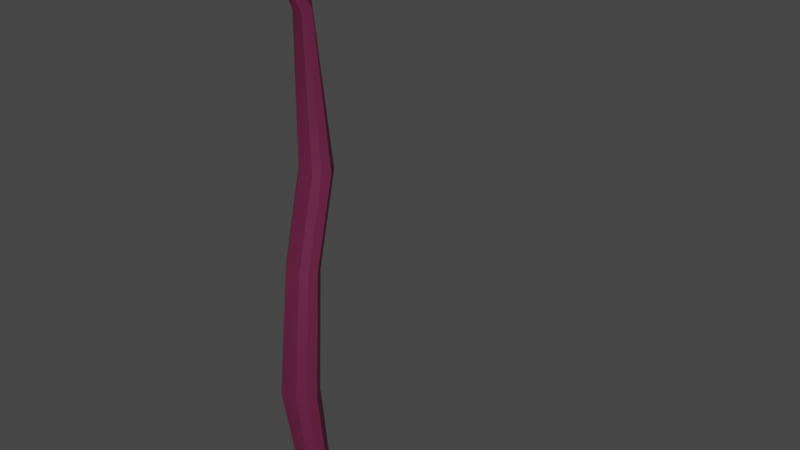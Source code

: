 # Source: flor.blend  (saved by Blender 2.80.75; exported with 4.5.12 LTS)
import bpy
from mathutils import Matrix  # noqa: F401  (used for matrix-valued properties, if any)

bpy.ops.wm.read_factory_settings(use_empty=True)
scene = bpy.context.scene
scene.name = 'Scene'

# ---- collections
col_collection = bpy.data.collections.new('Collection'); scene.collection.children.link(col_collection)

# ---- materials (node trees are filled in below, after node groups)
mat_base = bpy.data.materials.new('base')
mat_base.use_transparent_shadow = False
mat_initialshadinggroup = bpy.data.materials.new('initialShadingGroup')
mat_initialshadinggroup.surface_render_method = 'BLENDED'
mat_initialshadinggroup.blend_method = 'BLEND'
mat_initialshadinggroup.use_transparent_shadow = False
mat_initialshadinggroup.diffuse_color = (0.5, 0.5, 0.5, 1.0)
mat_initialshadinggroup.roughness = 1.0
mat_initialshadinggroup.specular_intensity = 0.0
mat_planta = bpy.data.materials.new('planta')
mat_planta.use_transparent_shadow = False

# ---- material node trees
mat_base.use_nodes = True; mat_base.node_tree.nodes.clear()
_N = mat_base.node_tree.nodes; _L = mat_base.node_tree.links
n0 = _N.new('ShaderNodeOutputMaterial'); n0.name = 'Material Output'; n0.location = (300, 300)
n1 = _N.new('ShaderNodeBsdfPrincipled'); n1.name = 'Principled BSDF'; n1.location = (10, 300)
n1.distribution = 'GGX'
n1.subsurface_method = 'BURLEY'
n1.inputs[0].default_value = (0.1299, 0.01415, 0.05185, 1.0)
n1.inputs[3].default_value = 1.45
n1.inputs[27].default_value = (0.0, 0.0, 0.0, 1.0)
n1.inputs[28].default_value = 1.0
_L.new(n1.outputs[0], n0.inputs[0])
n0.is_active_output = True
mat_initialshadinggroup.use_nodes = True; mat_initialshadinggroup.node_tree.nodes.clear()
_N = mat_initialshadinggroup.node_tree.nodes; _L = mat_initialshadinggroup.node_tree.links
n0 = _N.new('ShaderNodeOutputMaterial'); n0.name = 'Material Output'; n0.location = (300, 300)
n1 = _N.new('ShaderNodeBsdfPrincipled'); n1.name = 'Principled BSDF'; n1.location = (10, 300)
n1.distribution = 'GGX'
n1.subsurface_method = 'BURLEY'
n1.inputs[0].default_value = (0.5, 0.5, 0.5, 1.0)
n1.inputs[2].default_value = 1.0
n1.inputs[3].default_value = 1.0
n1.inputs[13].default_value = 0.0
n1.inputs[27].default_value = (0.0, 0.0, 0.0, 1.0)
n1.inputs[28].default_value = 1.0
_L.new(n1.outputs[0], n0.inputs[0])
n0.is_active_output = True
mat_planta.use_nodes = True; mat_planta.node_tree.nodes.clear()
_N = mat_planta.node_tree.nodes; _L = mat_planta.node_tree.links
n0 = _N.new('ShaderNodeOutputMaterial'); n0.name = 'Material Output'; n0.location = (300, 300)
n1 = _N.new('ShaderNodeBsdfPrincipled'); n1.name = 'Principled BSDF'; n1.location = (10, 300)
n1.distribution = 'GGX'
n1.subsurface_method = 'BURLEY'
n1.inputs[0].default_value = (0.9169, 0.1538, 0.05275, 1.0)
n1.inputs[3].default_value = 1.45
n1.inputs[27].default_value = (0.0, 0.0, 0.0, 1.0)
n1.inputs[28].default_value = 1.0
_L.new(n1.outputs[0], n0.inputs[0])
n0.is_active_output = True

# ---- world
world_world = bpy.data.worlds.new('World'); scene.world = world_world
world_world.use_nodes = True; world_world.node_tree.nodes.clear()
_N = world_world.node_tree.nodes; _L = world_world.node_tree.links
n0 = _N.new('ShaderNodeOutputWorld'); n0.name = 'World Output'; n0.location = (300, 300)
n1 = _N.new('ShaderNodeBackground'); n1.name = 'Background'; n1.location = (10, 300)
n1.inputs[0].default_value = (0.05088, 0.05088, 0.05088, 1.0)
_L.new(n1.outputs[0], n0.inputs[0])
n0.is_active_output = True
world_world.color = (0.05088, 0.05088, 0.05088)
world_world.use_sun_shadow = False
world_world.sun_shadow_jitter_overblur = 0.0

# ---- meshes
me_florvuve = bpy.data.meshes.new('florVuve')
me_florvuve.from_pydata([(-0.06169, -0.9093, 0.09224), (-0.04808, -0.9093, 0.06542), (-0.02784, -0.9113, 0.04503), (-1.055e-10, -0.9132, 0.04398), (0.02784, -0.9113, 0.04503), (0.06169, -0.9093, 0.09224), (-0.02251, -0.08707, 0.03348), (-0.03456, -0.09817, 0.04681), (0.01649, -0.1161, 0.06965), (-2.178e-10, -0.07875, 0.02158), (0.04808, -0.9093, 0.06542), (0.02784, -0.9113, 0.1395), (-1.055e-10, -0.9132, 0.1405), (-0.05333, -0.06223, -0.01714), (0.0, -0.06386, -0.01714), (0.0, -0.03031, -0.01714), (-0.05333, -0.02974, -0.01714), (0.05333, -0.06223, -0.01714), (0.02846, -0.1085, 0.06014), (0.05333, -0.02974, -0.01714), (-0.02846, -0.1085, 0.06014), (-0.01649, -0.1161, 0.06965), (-3.789e-10, -0.1174, 0.06955), (-0.01008, -0.07881, 0.02272), (0.03456, -0.09817, 0.04681), (-0.02784, -0.9113, 0.1395), (-0.04808, -0.9093, 0.1191), (-0.04205, -1.93, 0.02194), (-0.02435, -1.931, 0.004106), (-7.994e-11, -1.933, 0.003193), (0.02251, -0.08707, 0.03348), (0.01008, -0.07881, 0.02272), (0.02435, -1.931, 0.004106), (0.04205, -1.93, 0.02194), (0.05395, -1.93, 0.0454), (0.04205, -1.93, 0.06885), (0.02435, -1.931, 0.08669), (-7.994e-11, -1.933, 0.0876), (-0.02435, -1.931, 0.08669), (-0.05395, -1.93, 0.0454), (-0.04205, -1.93, 0.06885), (0.04808, -0.9093, 0.1191), (0.01566, 0.03439, 0.109), (0.009069, 0.03747, 0.1031), (0.0201, 0.02964, 0.1164), (1.181e-12, 0.03713, 0.1025), (-0.009069, 0.03747, 0.1031), (-0.01566, 0.03439, 0.109), (-0.0201, 0.02964, 0.1164), (0.01566, 0.02488, 0.1237), (0.009069, 0.02074, 0.1289), (-0.009069, 0.02074, 0.1289), (1.181e-12, 0.02002, 0.1289), (-0.01566, 0.02488, 0.1237), (0.04808, -0.6009, -0.008261), (0.02784, -0.6028, -0.02865), (0.06169, -0.6009, 0.01856), (-1.055e-10, -0.6047, -0.02969), (-0.02784, -0.6028, -0.02865), (-0.04808, -0.6009, -0.008261), (-0.06169, -0.6009, 0.01856), (0.04808, -0.6009, 0.04538), (0.02784, -0.6028, 0.06577), (-0.02784, -0.6028, 0.06577), (-1.055e-10, -0.6047, 0.06682), (-0.04808, -0.6009, 0.04538), (-0.05664, -1.347, 0.1598), (-0.07266, -1.347, 0.1282), (-0.03279, -1.349, 0.1838), (0.0, -1.351, 0.185), (0.03279, -1.349, 0.1838), (0.05664, -1.347, 0.1598), (0.07266, -1.347, 0.1282), (0.05664, -1.347, 0.0966), (0.03279, -1.349, 0.07259), (0.0, -1.351, 0.07136), (-0.03279, -1.349, 0.07259), (-0.05664, -1.347, 0.0966), (-0.03704, -0.06386, -0.01714), (-0.03704, -0.03031, -0.01714), (0.03704, -0.06386, -0.01714), (0.03704, -0.03031, -0.01714), (-0.0423, -1.92, 0.02322), (-0.02449, -1.921, 0.005286), (-7.856e-11, -1.923, 0.004368), (0.02449, -1.921, 0.005286), (0.0423, -1.92, 0.02322), (0.05427, -1.92, 0.04682), (0.0423, -1.92, 0.07042), (0.02449, -1.921, 0.08836), (-7.856e-11, -1.923, 0.08928), (-0.02449, -1.921, 0.08836), (-0.05427, -1.92, 0.04682), (-0.0423, -1.92, 0.07042), (-0.009292, 0.01663, 0.1271), (-1.024e-11, 0.01589, 0.1271), (0.009292, 0.01663, 0.1271), (0.01605, 0.02087, 0.1218), (-0.01605, 0.02087, 0.1218), (-0.01605, 0.03061, 0.1068), (-0.02059, 0.02574, 0.1143), (-1.024e-11, 0.03342, 0.1), (-0.009292, 0.03377, 0.1007), (0.02059, 0.02574, 0.1143), (0.01605, 0.03061, 0.1068), (0.009292, 0.03377, 0.1007), (0.0, -0.06386, -0.02204), (-0.04066, -0.06386, -0.02204)], [], [(105, 104, 30, 31), (104, 103, 24, 30), (102, 101, 9, 23), (94, 98, 20, 21), (95, 94, 21, 22), (100, 99, 6, 7), (98, 100, 7, 20), (56, 61, 41, 5), (93, 92, 39, 40), (91, 93, 40, 38), (90, 91, 38, 37), (89, 90, 37, 36), (88, 89, 36, 35), (87, 88, 35, 34), (86, 87, 34, 33), (101, 105, 31, 9), (85, 86, 33, 32), (84, 85, 32, 29), (83, 84, 29, 28), (82, 83, 28, 27), (92, 82, 27, 39), (54, 56, 5, 10), (55, 54, 10, 4), (57, 55, 4, 3), (58, 57, 3, 2), (99, 102, 23, 6), (96, 95, 22, 8), (103, 97, 18, 24), (59, 58, 2, 1), (60, 59, 1, 0), (65, 60, 0, 26), (63, 65, 26, 25), (64, 63, 25, 12), (62, 64, 12, 11), (61, 62, 11, 41), (97, 96, 8, 18), (31, 30, 54, 55), (30, 24, 56, 54), (23, 9, 57, 58), (7, 6, 59, 60), (6, 23, 58, 59), (24, 18, 61, 56), (18, 8, 62, 61), (22, 21, 63, 64), (21, 20, 65, 63), (20, 7, 60, 65), (9, 31, 55, 57), (8, 22, 64, 62), (10, 5, 72, 73), (4, 10, 73, 74), (3, 4, 74, 75), (2, 3, 75, 76), (1, 2, 76, 77), (0, 1, 77, 67), (26, 0, 67, 66), (25, 26, 66, 68), (12, 25, 68, 69), (11, 12, 69, 70), (41, 11, 70, 71), (5, 41, 71, 72), (43, 45, 46, 47, 48, 53, 51, 52, 50, 49, 44, 42), (39, 27, 28, 29, 32, 33, 34, 35, 36, 37, 38, 40), (67, 77, 82, 92), (77, 76, 83, 82), (76, 75, 84, 83), (75, 74, 85, 84), (74, 73, 86, 85), (73, 72, 87, 86), (72, 71, 88, 87), (71, 70, 89, 88), (70, 69, 90, 89), (69, 68, 91, 90), (68, 66, 93, 91), (66, 67, 92, 93), (49, 50, 96, 97), (44, 49, 97, 103), (50, 52, 95, 96), (47, 46, 102, 99), (45, 43, 105, 101), (53, 48, 100, 98), (48, 47, 99, 100), (52, 51, 94, 95), (51, 53, 98, 94), (46, 45, 101, 102), (42, 44, 103, 104), (43, 42, 104, 105), (14, 80, 17, 19, 81, 15, 79, 16, 13, 78), (14, 78, 107, 106)])
me_florvuve.polygons.foreach_set('use_smooth', [True] * 88)
_k = set([(0, 60), (0, 67), (1, 59), (1, 77), (2, 58), (2, 76), (3, 57), (3, 75), (4, 55), (4, 74), (5, 56), (5, 72), (6, 59), (6, 99), (7, 60), (7, 100), (8, 62), (8, 96), (9, 57), (9, 101), (10, 54), (10, 73), (11, 62), (11, 70), (12, 64), (12, 69), (13, 16), (13, 78), (14, 78), (14, 80), (15, 79), (15, 81), (16, 79), (17, 19), (17, 80), (18, 61), (18, 97), (19, 81), (20, 65), (20, 98), (21, 63), (21, 94), (22, 64), (22, 95), (23, 58), (23, 102), (24, 56), (24, 103), (25, 63), (25, 68), (26, 65), (26, 66), (27, 82), (28, 83), (29, 84), (30, 54), (30, 104), (31, 55), (31, 105), (32, 85), (33, 86), (34, 87), (35, 88), (36, 89), (37, 90), (38, 91), (39, 92), (40, 93), (41, 61), (41, 71), (42, 43), (42, 44), (42, 104), (43, 45), (43, 105), (44, 49), (44, 103), (45, 46), (45, 101), (46, 47), (46, 102), (47, 48), (47, 99), (48, 53), (48, 100), (49, 50), (49, 97), (50, 52), (50, 96), (51, 52), (51, 53), (51, 94), (52, 95), (53, 98), (66, 93), (67, 92), (68, 91), (69, 90), (70, 89), (71, 88), (72, 87), (73, 86), (74, 85), (75, 84), (76, 83), (77, 82)])
me_florvuve.attributes.new('sharp_edge', 'BOOLEAN', 'EDGE').data.foreach_set('value', [ (min(e.vertices), max(e.vertices)) in _k for e in me_florvuve.edges])
_uv = me_florvuve.uv_layers.new(name='UVMap')
_uv.uv.foreach_set('vector', [0.6245, 0.6571, 0.618, 0.6572, 0.618, 0.6029, 0.6245, 0.6027, 0.618, 0.6572, 0.6113, 0.6567, 0.6113, 0.6024, 0.618, 0.6029, 0.6369, 0.6571, 0.6307, 0.6567, 0.6308, 0.6023, 0.637, 0.6027, 0.5856, 0.6554, 0.5792, 0.6562, 0.5792, 0.602, 0.5856, 0.6013, 0.5919, 0.655, 0.5856, 0.6554, 0.5856, 0.6013, 0.5918, 0.6008, 0.6501, 0.6567, 0.6434, 0.6572, 0.6435, 0.6029, 0.6502, 0.6025, 0.6569, 0.6562, 0.6501, 0.6567, 0.6502, 0.6025, 0.657, 0.6021, 0.6112, 0.5465, 0.6045, 0.5462, 0.6045, 0.477, 0.6113, 0.4771, 0.6571, 0.2986, 0.6503, 0.2985, 0.6503, 0.2966, 0.6571, 0.2966, 0.5856, 0.2982, 0.5791, 0.2986, 0.5791, 0.2966, 0.5856, 0.2963, 0.5919, 0.2978, 0.5856, 0.2982, 0.5856, 0.2963, 0.5919, 0.2959, 0.5981, 0.2982, 0.5919, 0.2978, 0.5919, 0.2959, 0.5981, 0.2963, 0.6046, 0.2986, 0.5981, 0.2982, 0.5981, 0.2963, 0.6046, 0.2966, 0.6114, 0.2985, 0.6046, 0.2986, 0.6046, 0.2966, 0.6114, 0.2966, 0.6181, 0.2984, 0.6114, 0.2985, 0.6114, 0.2966, 0.6181, 0.2965, 0.6307, 0.6567, 0.6245, 0.6571, 0.6245, 0.6027, 0.6308, 0.6023, 0.6246, 0.2979, 0.6181, 0.2984, 0.6181, 0.2965, 0.6246, 0.2959, 0.6308, 0.2974, 0.6246, 0.2979, 0.6246, 0.2959, 0.6308, 0.2955, 0.6371, 0.2979, 0.6308, 0.2974, 0.6308, 0.2955, 0.6371, 0.2959, 0.6435, 0.2984, 0.6371, 0.2979, 0.6371, 0.2959, 0.6435, 0.2965, 0.6503, 0.2985, 0.6435, 0.2984, 0.6435, 0.2965, 0.6503, 0.2966, 0.618, 0.5468, 0.6112, 0.5465, 0.6113, 0.4771, 0.6181, 0.4773, 0.6245, 0.5467, 0.618, 0.5468, 0.6181, 0.4773, 0.6245, 0.477, 0.6308, 0.5462, 0.6245, 0.5467, 0.6245, 0.477, 0.6308, 0.4766, 0.6371, 0.5467, 0.6308, 0.5462, 0.6308, 0.4766, 0.6371, 0.477, 0.6434, 0.6572, 0.6369, 0.6571, 0.637, 0.6027, 0.6435, 0.6029, 0.5982, 0.6554, 0.5919, 0.655, 0.5918, 0.6008, 0.5981, 0.6013, 0.6113, 0.6567, 0.6046, 0.6562, 0.6045, 0.602, 0.6113, 0.6024, 0.6436, 0.5469, 0.6371, 0.5467, 0.6371, 0.477, 0.6435, 0.4773, 0.6503, 0.5465, 0.6436, 0.5469, 0.6435, 0.4773, 0.6503, 0.4772, 0.6571, 0.5462, 0.6503, 0.5465, 0.6503, 0.4772, 0.6571, 0.477, 0.5856, 0.5455, 0.5792, 0.5462, 0.5791, 0.477, 0.5856, 0.4764, 0.5918, 0.5451, 0.5856, 0.5455, 0.5856, 0.4764, 0.5918, 0.4759, 0.5981, 0.5455, 0.5918, 0.5451, 0.5918, 0.4759, 0.5981, 0.4764, 0.6045, 0.5462, 0.5981, 0.5455, 0.5981, 0.4764, 0.6045, 0.477, 0.6046, 0.6562, 0.5982, 0.6554, 0.5981, 0.6013, 0.6045, 0.602, 0.6245, 0.6027, 0.618, 0.6029, 0.618, 0.5468, 0.6245, 0.5467, 0.618, 0.6029, 0.6113, 0.6024, 0.6112, 0.5465, 0.618, 0.5468, 0.637, 0.6027, 0.6308, 0.6023, 0.6308, 0.5462, 0.6371, 0.5467, 0.6502, 0.6025, 0.6435, 0.6029, 0.6436, 0.5469, 0.6503, 0.5465, 0.6435, 0.6029, 0.637, 0.6027, 0.6371, 0.5467, 0.6436, 0.5469, 0.6113, 0.6024, 0.6045, 0.602, 0.6045, 0.5462, 0.6112, 0.5465, 0.6045, 0.602, 0.5981, 0.6013, 0.5981, 0.5455, 0.6045, 0.5462, 0.5918, 0.6008, 0.5856, 0.6013, 0.5856, 0.5455, 0.5918, 0.5451, 0.5856, 0.6013, 0.5792, 0.602, 0.5792, 0.5462, 0.5856, 0.5455, 0.657, 0.6021, 0.6502, 0.6025, 0.6503, 0.5465, 0.6571, 0.5462, 0.6308, 0.6023, 0.6245, 0.6027, 0.6245, 0.5467, 0.6308, 0.5462, 0.5981, 0.6013, 0.5918, 0.6008, 0.5918, 0.5451, 0.5981, 0.5455, 0.6181, 0.4773, 0.6113, 0.4771, 0.6114, 0.4078, 0.6181, 0.4078, 0.6245, 0.477, 0.6181, 0.4773, 0.6181, 0.4078, 0.6246, 0.4074, 0.6308, 0.4766, 0.6245, 0.477, 0.6246, 0.4074, 0.6308, 0.4069, 0.6371, 0.477, 0.6308, 0.4766, 0.6308, 0.4069, 0.6371, 0.4074, 0.6435, 0.4773, 0.6371, 0.477, 0.6371, 0.4074, 0.6435, 0.4078, 0.6503, 0.4772, 0.6435, 0.4773, 0.6435, 0.4078, 0.6503, 0.4078, 0.6571, 0.477, 0.6503, 0.4772, 0.6503, 0.4078, 0.6571, 0.4077, 0.5856, 0.4764, 0.5791, 0.477, 0.5791, 0.4077, 0.5856, 0.4073, 0.5918, 0.4759, 0.5856, 0.4764, 0.5856, 0.4073, 0.5919, 0.4068, 0.5981, 0.4764, 0.5918, 0.4759, 0.5919, 0.4068, 0.5981, 0.4073, 0.6045, 0.477, 0.5981, 0.4764, 0.5981, 0.4073, 0.6046, 0.4077, 0.6113, 0.4771, 0.6045, 0.477, 0.6046, 0.4077, 0.6114, 0.4078, 0.6245, 0.6588, 0.6307, 0.6584, 0.6369, 0.6588, 0.6434, 0.6589, 0.6501, 0.6584, 0.6569, 0.6579, 0.5856, 0.6571, 0.5919, 0.6566, 0.5982, 0.6571, 0.6046, 0.6579, 0.6113, 0.6584, 0.618, 0.6589, 0.6503, 0.2966, 0.6435, 0.2965, 0.6371, 0.2959, 0.6308, 0.2955, 0.6246, 0.2959, 0.6181, 0.2965, 0.6114, 0.2966, 0.6046, 0.2966, 0.5981, 0.2963, 0.5919, 0.2959, 0.5856, 0.2963, 0.5791, 0.2966, 0.6503, 0.4078, 0.6435, 0.4078, 0.6435, 0.2984, 0.6503, 0.2985, 0.6435, 0.4078, 0.6371, 0.4074, 0.6371, 0.2979, 0.6435, 0.2984, 0.6371, 0.4074, 0.6308, 0.4069, 0.6308, 0.2974, 0.6371, 0.2979, 0.6308, 0.4069, 0.6246, 0.4074, 0.6246, 0.2979, 0.6308, 0.2974, 0.6246, 0.4074, 0.6181, 0.4078, 0.6181, 0.2984, 0.6246, 0.2979, 0.6181, 0.4078, 0.6114, 0.4078, 0.6114, 0.2985, 0.6181, 0.2984, 0.6114, 0.4078, 0.6046, 0.4077, 0.6046, 0.2986, 0.6114, 0.2985, 0.6046, 0.4077, 0.5981, 0.4073, 0.5981, 0.2982, 0.6046, 0.2986, 0.5981, 0.4073, 0.5919, 0.4068, 0.5919, 0.2978, 0.5981, 0.2982, 0.5919, 0.4068, 0.5856, 0.4073, 0.5856, 0.2982, 0.5919, 0.2978, 0.5856, 0.4073, 0.5791, 0.4077, 0.5791, 0.2986, 0.5856, 0.2982, 0.6571, 0.4077, 0.6503, 0.4078, 0.6503, 0.2985, 0.6571, 0.2986, 0.6046, 0.6579, 0.5982, 0.6571, 0.5982, 0.6554, 0.6046, 0.6562, 0.6113, 0.6584, 0.6046, 0.6579, 0.6046, 0.6562, 0.6113, 0.6567, 0.5982, 0.6571, 0.5919, 0.6566, 0.5919, 0.655, 0.5982, 0.6554, 0.6434, 0.6589, 0.6369, 0.6588, 0.6369, 0.6571, 0.6434, 0.6572, 0.6307, 0.6584, 0.6245, 0.6588, 0.6245, 0.6571, 0.6307, 0.6567, 0.6569, 0.6579, 0.6501, 0.6584, 0.6501, 0.6567, 0.6569, 0.6562, 0.6501, 0.6584, 0.6434, 0.6589, 0.6434, 0.6572, 0.6501, 0.6567, 0.5919, 0.6566, 0.5856, 0.6571, 0.5856, 0.6554, 0.5919, 0.655, 0.5856, 0.6571, 0.5792, 0.6579, 0.5792, 0.6562, 0.5856, 0.6554, 0.6369, 0.6588, 0.6307, 0.6584, 0.6307, 0.6567, 0.6369, 0.6571, 0.618, 0.6589, 0.6113, 0.6584, 0.6113, 0.6567, 0.618, 0.6572, 0.6245, 0.6588, 0.618, 0.6589, 0.618, 0.6572, 0.6245, 0.6571, 0.8929, 0.5432, 0.8929, 0.5223, 0.8929, 0.5015, 0.4369, 0.4078, 0.4216, 0.4349, 0.4064, 0.462, 0.3904, 0.489, 0.3744, 0.516, 0.3839, 0.535, 0.8929, 0.564, 0.8929, 0.5432, 0.8929, 0.564, 0.8919, 0.5643, 0.8919, 0.5432])
me_florvuve.materials.append(mat_base)
me_florvuve.use_remesh_preserve_volume = False
me_florvuve.use_remesh_preserve_attributes = False
me_florvuve.use_mirror_vertex_groups = False
me_florvuve.update()
me_florvuve.normals_split_custom_set([tuple(v) for v in zip(*[iter([0.7177, 0.4057, -0.566, 0.7174, 0.4043, -0.5674, 0.7194, 0.2222, -0.6582, 0.7247, 0.2738, -0.6324, 0.8695, 0.3104, -0.3843, 0.8671, 0.3104, -0.3896, 0.855, 0.1751, -0.4882, 0.854, 0.2322, -0.4657, -0.05128, 0.5614, -0.826, -0.05272, 0.5596, -0.8271, -0.06155, 0.3401, -0.9384, -0.06157, 0.3503, -0.9346, -0.6946, -0.256, 0.6724, -0.6943, -0.2541, 0.6734, -0.6944, -0.1481, 0.7042, -0.6916, -0.1037, 0.7148, -0.02552, -0.3989, 0.9166, -0.02531, -0.3962, 0.9178, -0.02399, -0.2106, 0.9773, -0.02402, -0.1985, 0.9798, -0.867, 0.3116, -0.3889, -0.8695, 0.3092, -0.3851, -0.8539, 0.2309, -0.4665, -0.8551, 0.1765, -0.4875, -0.9005, -0.1175, 0.4187, -0.8994, -0.117, 0.4212, -0.9093, -0.05607, 0.4124, -0.9049, -0.02876, 0.4246, 0.8919, 0.06185, 0.448, 0.8915, 0.06584, 0.4483, 0.889, 0.07976, 0.451, 0.8887, 0.08331, 0.4509, -0.888, -0.08983, 0.4509, -0.8879, -0.09451, 0.4502, -0.7791, -0.6261, -0.03165, -0.5807, -0.7035, 0.4098, -0.7098, -0.122, 0.6937, -0.71, -0.129, 0.6923, -0.5807, -0.7035, 0.4098, -0.2959, -0.6874, 0.6633, -0.04852, -0.1609, 0.9858, -0.04867, -0.1695, 0.9843, -0.2959, -0.6874, 0.6633, -0.0002256, -0.7574, 0.653, 0.04827, -0.1618, 0.9856, 0.04873, -0.1694, 0.9843, -0.0002256, -0.7574, 0.653, 0.2952, -0.688, 0.663, 0.71, -0.1237, 0.6933, 0.71, -0.1289, 0.6923, 0.2952, -0.688, 0.663, 0.5804, -0.7039, 0.4095, 0.8887, -0.0932, 0.4488, 0.888, -0.09446, 0.4501, 0.5804, -0.7039, 0.4095, 0.7793, -0.6259, -0.03161, 0.8913, 0.03292, -0.4523, 0.8914, 0.03768, -0.4517, 0.7793, -0.6259, -0.03161, 0.6146, -0.6408, -0.4601, 0.05251, 0.5622, -0.8253, 0.05164, 0.5588, -0.8277, 0.06177, 0.3471, -0.9358, 0.06137, 0.3434, -0.9372, 0.7044, 0.0689, -0.7064, 0.7042, 0.07607, -0.7059, 0.6146, -0.6408, -0.4601, 0.2957, -0.5897, -0.7515, 0.02546, 0.1185, -0.9926, 0.02885, 0.1209, -0.9922, 0.2957, -0.5897, -0.7515, 1.887e-09, -0.6594, -0.7518, -0.02924, 0.113, -0.9932, -0.02878, 0.1209, -0.9923, 1.887e-09, -0.6594, -0.7518, -0.2963, -0.5904, -0.7508, -0.7029, 0.07407, -0.7074, -0.7042, 0.07602, -0.7059, -0.2963, -0.5904, -0.7508, -0.6108, -0.6441, -0.4606, -0.8919, 0.03461, -0.4509, -0.8913, 0.03764, -0.4518, -0.6108, -0.6441, -0.4606, -0.7791, -0.6261, -0.03165, 0.8719, -0.007113, -0.4896, 0.8739, -0.01744, -0.4858, 0.8904, -0.05528, -0.4518, 0.8899, -0.06317, -0.4518, 0.7082, -0.03421, -0.7052, 0.7081, -0.03398, -0.7053, 0.7107, -0.09627, -0.6968, 0.7105, -0.09897, -0.6967, 0.05306, -0.07163, -0.996, 0.05294, -0.05932, -0.9968, 0.04731, -0.1478, -0.9879, 0.04678, -0.1399, -0.9891, -0.05294, -0.05932, -0.9968, -0.05306, -0.07163, -0.996, -0.04689, -0.1413, -0.9889, -0.0472, -0.1464, -0.9881, -0.7172, 0.4062, -0.5663, -0.7178, 0.4039, -0.5672, -0.7244, 0.2718, -0.6335, -0.7196, 0.2243, -0.6572, 0.02568, -0.399, 0.9166, 0.02531, -0.3962, 0.9178, 0.02384, -0.1958, 0.9804, 0.02424, -0.2134, 0.9767, 0.8995, -0.1182, 0.4206, 0.9004, -0.1162, 0.4193, 0.9049, -0.02736, 0.4247, 0.9092, -0.0574, 0.4123, -0.7081, -0.03398, -0.7053, -0.7082, -0.03421, -0.7052, -0.7107, -0.09995, -0.6964, -0.7106, -0.0952, -0.6971, -0.8739, -0.01744, -0.4858, -0.8719, -0.007063, -0.4896, -0.8899, -0.06371, -0.4516, -0.8903, -0.05465, -0.452, -0.8915, 0.06584, 0.4482, -0.8919, 0.06185, 0.448, -0.8887, 0.08403, 0.4508, -0.889, 0.07918, 0.4511, -0.6882, 0.09253, 0.7196, -0.6871, 0.07902, 0.7223, -0.6978, 0.1264, 0.705, -0.6992, 0.1153, 0.7055, -0.02124, 0.1164, 0.993, -0.02131, 0.1061, 0.9941, -0.02534, 0.1668, 0.9857, -0.02586, 0.1594, 0.9869, 0.02131, 0.1061, 0.9941, 0.02124, 0.1164, 0.993, 0.02575, 0.1609, 0.9866, 0.02546, 0.1653, 0.9859, 0.6871, 0.07897, 0.7223, 0.6882, 0.09253, 0.7196, 0.6992, 0.1163, 0.7054, 0.6979, 0.1253, 0.7052, 0.6946, -0.256, 0.6723, 0.6943, -0.254, 0.6733, 0.6916, -0.1017, 0.7151, 0.6944, -0.1501, 0.7038, 0.7247, 0.2738, -0.6324, 0.7194, 0.2222, -0.6582, 0.7081, -0.03398, -0.7053, 0.7082, -0.03421, -0.7052, 0.854, 0.2322, -0.4657, 0.855, 0.1751, -0.4882, 0.8739, -0.01744, -0.4858, 0.8719, -0.007113, -0.4896, -0.06157, 0.3503, -0.9346, -0.06155, 0.3401, -0.9384, -0.05306, -0.07163, -0.996, -0.05294, -0.05932, -0.9968, -0.8551, 0.1765, -0.4875, -0.8539, 0.2309, -0.4665, -0.8719, -0.007063, -0.4896, -0.8739, -0.01744, -0.4858, -0.7196, 0.2243, -0.6572, -0.7244, 0.2718, -0.6335, -0.7082, -0.03421, -0.7052, -0.7081, -0.03398, -0.7053, 0.9092, -0.0574, 0.4123, 0.9049, -0.02736, 0.4247, 0.8915, 0.06584, 0.4483, 0.8919, 0.06185, 0.448, 0.6944, -0.1501, 0.7038, 0.6916, -0.1017, 0.7151, 0.6882, 0.09253, 0.7196, 0.6871, 0.07897, 0.7223, -0.02402, -0.1985, 0.9798, -0.02399, -0.2106, 0.9773, -0.02131, 0.1061, 0.9941, -0.02124, 0.1164, 0.993, -0.6916, -0.1037, 0.7148, -0.6944, -0.1481, 0.7042, -0.6871, 0.07902, 0.7223, -0.6882, 0.09253, 0.7196, -0.9049, -0.02876, 0.4246, -0.9093, -0.05607, 0.4124, -0.8919, 0.06185, 0.448, -0.8915, 0.06584, 0.4482, 0.06137, 0.3434, -0.9372, 0.06177, 0.3471, -0.9358, 0.05294, -0.05932, -0.9968, 0.05306, -0.07163, -0.996, 0.02424, -0.2134, 0.9767, 0.02384, -0.1958, 0.9804, 0.02124, 0.1164, 0.993, 0.02131, 0.1061, 0.9941, 0.8899, -0.06317, -0.4518, 0.8904, -0.05528, -0.4518, 0.8917, 0.012, -0.4524, 0.8917, 0.01283, -0.4524, 0.7105, -0.09897, -0.6967, 0.7107, -0.09627, -0.6968, 0.7085, 0.01824, -0.7054, 0.7082, 0.02438, -0.7056, 0.04678, -0.1399, -0.9891, 0.04731, -0.1478, -0.9879, 0.03548, 0.02742, -0.999, 0.03495, 0.03552, -0.9988, -0.0472, -0.1464, -0.9881, -0.04689, -0.1413, -0.9889, -0.03495, 0.03552, -0.9988, -0.03548, 0.02742, -0.999, -0.7106, -0.0952, -0.6971, -0.7107, -0.09995, -0.6964, -0.7082, 0.02438, -0.7056, -0.7085, 0.01828, -0.7054, -0.8903, -0.05465, -0.452, -0.8899, -0.06371, -0.4516, -0.8917, 0.01283, -0.4524, -0.8917, 0.01199, -0.4525, -0.889, 0.07918, 0.4511, -0.8887, 0.08403, 0.4508, -0.8918, -0.01981, 0.4521, -0.8918, -0.01726, 0.4521, -0.6992, 0.1153, 0.7055, -0.6978, 0.1264, 0.705, -0.7108, -0.02369, 0.703, -0.711, -0.0297, 0.7026, -0.02586, 0.1594, 0.9869, -0.02534, 0.1668, 0.9857, -0.03956, -0.03113, 0.9987, -0.04042, -0.04277, 0.9983, 0.02546, 0.1653, 0.9859, 0.02575, 0.1609, 0.9866, 0.04042, -0.04277, 0.9983, 0.03956, -0.03113, 0.9987, 0.6979, 0.1253, 0.7052, 0.6992, 0.1163, 0.7054, 0.711, -0.0297, 0.7026, 0.7108, -0.02369, 0.703, 0.8887, 0.08331, 0.4509, 0.889, 0.07976, 0.451, 0.8918, -0.01726, 0.4521, 0.8918, -0.01986, 0.4521, 0.0, 0.8391, 0.544, 0.0, 0.8391, 0.544, 0.0, 0.8391, 0.544, 0.0, 0.8391, 0.544, 0.0, 0.8391, 0.544, 0.0, 0.8391, 0.544, 0.0, 0.8391, 0.544, 0.0, 0.8391, 0.544, 0.0, 0.8391, 0.544, 0.0, 0.8391, 0.544, 0.0, 0.8391, 0.544, 0.0, 0.8391, 0.544, -0.7791, -0.6261, -0.03165, -0.6108, -0.6441, -0.4606, -0.2963, -0.5904, -0.7508, 1.887e-09, -0.6594, -0.7518, 0.2957, -0.5897, -0.7515, 0.6146, -0.6408, -0.4601, 0.7793, -0.6259, -0.03161, 0.5804, -0.7039, 0.4095, 0.2952, -0.688, 0.663, -0.0002256, -0.7574, 0.653, -0.2959, -0.6874, 0.6633, -0.5807, -0.7035, 0.4098, -0.8917, 0.01199, -0.4525, -0.8917, 0.01283, -0.4524, -0.8913, 0.03764, -0.4518, -0.8919, 0.03461, -0.4509, -0.7085, 0.01828, -0.7054, -0.7082, 0.02438, -0.7056, -0.7042, 0.07602, -0.7059, -0.7029, 0.07407, -0.7074, -0.03548, 0.02742, -0.999, -0.03495, 0.03552, -0.9988, -0.02878, 0.1209, -0.9923, -0.02924, 0.113, -0.9932, 0.03495, 0.03552, -0.9988, 0.03548, 0.02742, -0.999, 0.02885, 0.1209, -0.9922, 0.02546, 0.1185, -0.9926, 0.7082, 0.02438, -0.7056, 0.7085, 0.01824, -0.7054, 0.7042, 0.07607, -0.7059, 0.7044, 0.0689, -0.7064, 0.8917, 0.01283, -0.4524, 0.8917, 0.012, -0.4524, 0.8914, 0.03768, -0.4517, 0.8913, 0.03292, -0.4523, 0.8918, -0.01986, 0.4521, 0.8918, -0.01726, 0.4521, 0.888, -0.09446, 0.4501, 0.8887, -0.0932, 0.4488, 0.7108, -0.02369, 0.703, 0.711, -0.0297, 0.7026, 0.71, -0.1289, 0.6923, 0.71, -0.1237, 0.6933, 0.03956, -0.03113, 0.9987, 0.04042, -0.04277, 0.9983, 0.04873, -0.1694, 0.9843, 0.04827, -0.1618, 0.9856, -0.04042, -0.04277, 0.9983, -0.03956, -0.03113, 0.9987, -0.04867, -0.1695, 0.9843, -0.04852, -0.1609, 0.9858, -0.711, -0.0297, 0.7026, -0.7108, -0.02369, 0.703, -0.71, -0.129, 0.6923, -0.7098, -0.122, 0.6937, -0.8918, -0.01726, 0.4521, -0.8918, -0.01981, 0.4521, -0.8879, -0.09451, 0.4502, -0.888, -0.08983, 0.4509, 0.6939, -0.2542, 0.6737, 0.6939, -0.2542, 0.6737, 0.6943, -0.254, 0.6733, 0.6946, -0.256, 0.6723, 0.8835, -0.1295, 0.4501, 0.8835, -0.1295, 0.4501, 0.9004, -0.1162, 0.4193, 0.8995, -0.1182, 0.4206, 0.02531, -0.3962, 0.9178, 0.02531, -0.3962, 0.9178, 0.02531, -0.3962, 0.9178, 0.02568, -0.399, 0.9166, -0.7073, 0.4158, -0.5717, -0.7073, 0.4158, -0.5717, -0.7178, 0.4039, -0.5672, -0.7172, 0.4062, -0.5663, 0.0371, 0.5478, -0.8358, 0.0371, 0.5478, -0.8358, 0.05164, 0.5588, -0.8277, 0.05251, 0.5622, -0.8253, -0.8835, -0.1295, 0.4501, -0.8835, -0.1295, 0.4501, -0.8994, -0.117, 0.4212, -0.9005, -0.1175, 0.4187, -0.8901, 0.2981, -0.3448, -0.8901, 0.2981, -0.3448, -0.8695, 0.3092, -0.3851, -0.867, 0.3116, -0.3889, -0.02531, -0.3962, 0.9178, -0.02531, -0.3962, 0.9178, -0.02531, -0.3962, 0.9178, -0.02552, -0.3989, 0.9166, -0.6939, -0.2542, 0.6737, -0.6939, -0.2542, 0.6737, -0.6943, -0.2541, 0.6734, -0.6946, -0.256, 0.6724, -0.0371, 0.5478, -0.8358, -0.0371, 0.5478, -0.8358, -0.05272, 0.5596, -0.8271, -0.05128, 0.5614, -0.826, 0.8901, 0.2981, -0.3448, 0.8901, 0.2981, -0.3448, 0.8671, 0.3104, -0.3896, 0.8695, 0.3104, -0.3843, 0.7073, 0.4158, -0.5717, 0.7073, 0.4158, -0.5717, 0.7174, 0.4043, -0.5674, 0.7177, 0.4057, -0.566, 8.171e-09, -1.116e-07, 1.0, 8.171e-09, -1.116e-07, 1.0, 8.171e-09, -1.116e-07, 1.0, 8.171e-09, -1.116e-07, 1.0, 8.171e-09, -1.116e-07, 1.0, 8.171e-09, -1.116e-07, 1.0, 8.171e-09, -1.116e-07, 1.0, 8.171e-09, -1.116e-07, 1.0, 8.171e-09, -1.116e-07, 1.0, 8.171e-09, -1.116e-07, 1.0, 0.0, -1.0, 8.558e-06, 0.0, -1.0, 8.558e-06, 0.0, -1.0, 8.558e-06, 0.0, -1.0, 8.558e-06])] * 3)])
me_florvuve_001 = bpy.data.meshes.new('florVuve.001')
me_florvuve_001.from_pydata([(0.0, -0.1094, -0.8596), (-0.1514, -0.1045, -0.933), (-0.1514, -0.08277, -0.933), (0.0, -0.09162, -0.8596), (-0.05333, -0.06223, -0.01714), (0.0, -0.06386, -0.01714), (0.0, -0.03031, -0.01714), (-0.05333, -0.02974, -0.01714), (0.05333, -0.06223, -0.01714), (0.05333, -0.02974, -0.01714), (-0.3741, -0.05547, -0.318), (0.0, -0.05547, -0.318), (-0.3741, 0.008268, -0.318), (0.0, 0.008268, -0.318), (0.3741, -0.05547, -0.318), (0.3741, 0.008268, -0.318), (-0.3741, -0.05547, -0.683), (0.0, -0.06744, -0.683), (-0.3741, 0.008268, -0.683), (0.0, -0.00689, -0.683), (0.3741, -0.05547, -0.683), (0.3741, 0.008268, -0.683), (0.1514, -0.1045, -0.933), (0.1514, -0.08277, -0.933), (-0.07571, -0.107, -0.8963), (-0.07571, -0.0872, -0.8963), (-0.03704, -0.06386, -0.01714), (-0.03704, -0.03031, -0.01714), (-0.187, -0.05547, -0.318), (-0.187, 0.008268, -0.318), (-0.187, -0.06145, -0.683), (-0.187, 0.000689, -0.683), (0.187, 0.008268, -0.318), (0.187, 0.000689, -0.683), (0.07571, -0.0872, -0.8963), (0.07571, -0.107, -0.8963), (0.187, -0.06145, -0.683), (0.187, -0.05547, -0.318), (0.03704, -0.06386, -0.01714), (0.03704, -0.03031, -0.01714), (0.0, -0.06386, -0.1676), (-0.2659, -0.06265, -0.1676), (-0.2659, -0.006615, -0.1676), (0.0, -0.007036, -0.1676), (0.2659, -0.006615, -0.1676), (0.2659, -0.06265, -0.1676), (-0.1483, -0.007036, -0.1676), (-0.1483, -0.06386, -0.1676), (0.1483, -0.007036, -0.1676), (0.1483, -0.06386, -0.1676), (0.0, -0.06386, -0.02204), (-0.06026, -0.06224, -0.02204), (-0.06026, -0.02899, -0.02204), (0.0, -0.02955, -0.02204), (0.06026, -0.02899, -0.02204), (0.06026, -0.06224, -0.02204), (-0.04066, -0.02955, -0.02204), (-0.04066, -0.06386, -0.02204), (0.04066, -0.02955, -0.02204), (0.04066, -0.06386, -0.02204), (0.0, -0.06145, -0.5005), (-0.3741, -0.05547, -0.5005), (-0.3741, 0.008268, -0.5005), (0.0, 0.000689, -0.5005), (0.3741, 0.008268, -0.5005), (0.3741, -0.05547, -0.5005), (-0.187, 0.004478, -0.5005), (-0.187, -0.05846, -0.5005), (0.187, -0.05846, -0.5005), (0.187, 0.004478, -0.5005)], [], [(24, 1, 2, 25), (47, 41, 10, 28), (41, 42, 12, 10), (46, 43, 13, 29), (44, 45, 14, 15), (67, 61, 16, 30), (61, 62, 18, 16), (66, 63, 19, 31), (64, 65, 20, 21), (30, 16, 1, 24), (16, 18, 2, 1), (31, 19, 3, 25), (21, 20, 22, 23), (69, 64, 21, 33), (34, 33, 21, 23), (35, 0, 3, 34), (36, 17, 0, 35), (68, 60, 17, 36), (49, 40, 11, 37), (58, 39, 9, 54), (18, 31, 25, 2), (17, 30, 24, 0), (62, 66, 31, 18), (60, 67, 30, 17), (42, 46, 29, 12), (40, 47, 28, 11), (0, 24, 25, 3), (53, 6, 39, 58), (45, 49, 37, 14), (65, 68, 36, 20), (20, 36, 35, 22), (22, 35, 34, 23), (3, 19, 33, 34), (63, 69, 33, 19), (55, 59, 49, 45), (13, 43, 48, 32), (50, 57, 47, 40), (52, 56, 46, 42), (32, 48, 44, 15), (59, 50, 40, 49), (54, 55, 45, 44), (56, 53, 43, 46), (51, 52, 42, 41), (57, 51, 41, 47), (26, 4, 51, 57), (4, 7, 52, 51), (27, 6, 53, 56), (9, 8, 55, 54), (38, 5, 50, 59), (7, 27, 56, 52), (8, 38, 59, 55), (43, 53, 58, 48), (48, 58, 54, 44), (13, 32, 69, 63), (14, 37, 68, 65), (11, 28, 67, 60), (12, 29, 66, 62), (37, 11, 60, 68), (32, 15, 64, 69), (15, 14, 65, 64), (29, 13, 63, 66), (10, 12, 62, 61), (28, 10, 61, 67)])
me_florvuve_001.polygons.foreach_set('use_smooth', [1, 1, 0, 1, 0, 1, 1, 1, 1, 1, 1, 1, 1, 1, 1, 1, 1, 1, 1, 1, 1, 1, 1, 1, 1, 1, 1, 1, 1, 1, 1, 1, 1, 1, 1, 1, 1, 1, 1, 1, 0, 1, 0, 1, 1, 0, 1, 0, 1, 1, 1, 1, 1, 1, 1, 1, 1, 1, 1, 1, 1, 1, 1])
me_florvuve_001.polygons.foreach_set('material_index', [1, 1, 1, 1, 1, 1, 1, 1, 1, 1, 1, 1, 1, 1, 1, 1, 1, 1, 1, 1, 1, 1, 1, 1, 1, 1, 1, 1, 1, 1, 1, 1, 1, 1, 1, 1, 1, 1, 1, 1, 1, 1, 1, 1, 1, 1, 1, 1, 1, 1, 1, 1, 1, 1, 1, 1, 1, 1, 1, 1, 1, 1, 1])
_k = set([(0, 24), (0, 35), (1, 2), (1, 16), (1, 24), (2, 18), (2, 25), (3, 25), (3, 34), (4, 7), (4, 26), (4, 51), (5, 38), (6, 27), (6, 39), (7, 27), (7, 52), (8, 9), (8, 38), (8, 55), (9, 39), (9, 54), (10, 12), (10, 28), (10, 41), (10, 61), (11, 28), (11, 37), (12, 29), (12, 42), (12, 62), (13, 29), (13, 32), (14, 15), (14, 37), (14, 45), (14, 65), (15, 32), (15, 44), (15, 64), (16, 61), (18, 62), (20, 22), (20, 65), (21, 23), (21, 64), (22, 23), (22, 35), (23, 34), (41, 51), (42, 52), (44, 54), (45, 55)])
me_florvuve_001.attributes.new('sharp_edge', 'BOOLEAN', 'EDGE').data.foreach_set('value', [ (min(e.vertices), max(e.vertices)) in _k for e in me_florvuve_001.edges])
_uv = me_florvuve_001.uv_layers.new(name='UVMap')
_uv.uv.foreach_set('vector', [0.5096, 0.5313, 0.5059, 0.5373, 0.5, 0.5316, 0.5027, 0.5258, 0.8623, 0.5714, 0.8624, 0.5997, 0.8319, 0.6144, 0.8318, 0.5788, 0.4168, 0.5353, 0.4134, 0.5219, 0.4525, 0.5278, 0.4497, 0.5356, 0.4236, 0.4998, 0.4337, 0.4776, 0.461, 0.4933, 0.4568, 0.5106, 0.4613, 0.4393, 0.4751, 0.4345, 0.4922, 0.4629, 0.4857, 0.4707, 0.797, 0.5789, 0.7972, 0.6146, 0.7625, 0.6148, 0.7621, 0.579, 0.4639, 0.5386, 0.4648, 0.5304, 0.4771, 0.5329, 0.478, 0.5417, 0.4701, 0.5161, 0.4754, 0.5019, 0.4899, 0.5105, 0.4835, 0.5217, 0.4955, 0.4799, 0.5026, 0.4746, 0.5131, 0.4863, 0.5052, 0.4892, 0.7621, 0.579, 0.7625, 0.6148, 0.7088, 0.5732, 0.7145, 0.5582, 0.478, 0.5417, 0.4771, 0.5329, 0.5, 0.5316, 0.5059, 0.5373, 0.4835, 0.5217, 0.4899, 0.5105, 0.5054, 0.52, 0.5027, 0.5258, 0.5052, 0.4892, 0.5131, 0.4863, 0.5209, 0.513, 0.5134, 0.5105, 0.4855, 0.4909, 0.4955, 0.4799, 0.5052, 0.4892, 0.4976, 0.4998, 0.5094, 0.5153, 0.4976, 0.4998, 0.5052, 0.4892, 0.5134, 0.5105, 0.5171, 0.5191, 0.5133, 0.5252, 0.5054, 0.52, 0.5094, 0.5153, 0.762, 0.5074, 0.7618, 0.5432, 0.7202, 0.5433, 0.7145, 0.5284, 0.7969, 0.5075, 0.7967, 0.5432, 0.7618, 0.5432, 0.762, 0.5074, 0.8623, 0.5149, 0.8623, 0.5432, 0.8317, 0.5432, 0.8318, 0.5075, 0.4225, 0.4357, 0.4216, 0.4349, 0.4369, 0.4078, 0.4377, 0.4088, 0.4771, 0.5329, 0.4835, 0.5217, 0.5027, 0.5258, 0.5, 0.5316, 0.7618, 0.5432, 0.7621, 0.579, 0.7145, 0.5582, 0.7202, 0.5433, 0.4648, 0.5304, 0.4701, 0.5161, 0.4835, 0.5217, 0.4771, 0.5329, 0.7967, 0.5432, 0.797, 0.5789, 0.7621, 0.579, 0.7618, 0.5432, 0.4134, 0.5219, 0.4236, 0.4998, 0.4568, 0.5106, 0.4525, 0.5278, 0.8623, 0.5432, 0.8623, 0.5714, 0.8318, 0.5788, 0.8317, 0.5432, 0.5133, 0.5252, 0.5096, 0.5313, 0.5027, 0.5258, 0.5054, 0.52, 0.4072, 0.4625, 0.4064, 0.462, 0.4216, 0.4349, 0.4225, 0.4357, 0.8623, 0.4867, 0.8623, 0.5149, 0.8318, 0.5075, 0.8318, 0.4719, 0.797, 0.4717, 0.7969, 0.5075, 0.762, 0.5074, 0.7622, 0.4716, 0.7622, 0.4716, 0.762, 0.5074, 0.7145, 0.5284, 0.7087, 0.5134, 0.5209, 0.513, 0.5171, 0.5191, 0.5094, 0.5153, 0.5134, 0.5105, 0.5054, 0.52, 0.4899, 0.5105, 0.4976, 0.4998, 0.5094, 0.5153, 0.4754, 0.5019, 0.4855, 0.4909, 0.4976, 0.4998, 0.4899, 0.5105, 0.8919, 0.501, 0.8919, 0.5221, 0.8623, 0.5149, 0.8623, 0.4867, 0.461, 0.4933, 0.4337, 0.4776, 0.4475, 0.4584, 0.4733, 0.482, 0.8919, 0.5432, 0.8919, 0.5643, 0.8623, 0.5714, 0.8623, 0.5432, 0.3756, 0.5162, 0.3914, 0.4893, 0.4236, 0.4998, 0.4134, 0.5219, 0.4733, 0.482, 0.4475, 0.4584, 0.4613, 0.4393, 0.4857, 0.4707, 0.8919, 0.5221, 0.8919, 0.5432, 0.8623, 0.5432, 0.8623, 0.5149, 0.4377, 0.4088, 0.4585, 0.407, 0.4751, 0.4345, 0.4613, 0.4393, 0.3914, 0.4893, 0.4072, 0.4625, 0.4337, 0.4776, 0.4236, 0.4998, 0.3849, 0.535, 0.3756, 0.5162, 0.4134, 0.5219, 0.4168, 0.5353, 0.8919, 0.5643, 0.8919, 0.5853, 0.8624, 0.5997, 0.8623, 0.5714, 0.8929, 0.564, 0.8929, 0.5849, 0.8919, 0.5853, 0.8919, 0.5643, 0.3839, 0.535, 0.3744, 0.516, 0.3756, 0.5162, 0.3849, 0.535, 0.3904, 0.489, 0.4064, 0.462, 0.4072, 0.4625, 0.3914, 0.4893, 0.4369, 0.4078, 0.458, 0.4061, 0.4585, 0.407, 0.4377, 0.4088, 0.8929, 0.5223, 0.8929, 0.5432, 0.8919, 0.5432, 0.8919, 0.5221, 0.3744, 0.516, 0.3904, 0.489, 0.3914, 0.4893, 0.3756, 0.5162, 0.8929, 0.5015, 0.8929, 0.5223, 0.8919, 0.5221, 0.8919, 0.501, 0.4337, 0.4776, 0.4072, 0.4625, 0.4225, 0.4357, 0.4475, 0.4584, 0.4475, 0.4584, 0.4225, 0.4357, 0.4377, 0.4088, 0.4613, 0.4393, 0.461, 0.4933, 0.4733, 0.482, 0.4855, 0.4909, 0.4754, 0.5019, 0.8318, 0.4719, 0.8318, 0.5075, 0.7969, 0.5075, 0.797, 0.4717, 0.8317, 0.5432, 0.8318, 0.5788, 0.797, 0.5789, 0.7967, 0.5432, 0.4525, 0.5278, 0.4568, 0.5106, 0.4701, 0.5161, 0.4648, 0.5304, 0.8318, 0.5075, 0.8317, 0.5432, 0.7967, 0.5432, 0.7969, 0.5075, 0.4733, 0.482, 0.4857, 0.4707, 0.4955, 0.4799, 0.4855, 0.4909, 0.4857, 0.4707, 0.4922, 0.4629, 0.5026, 0.4746, 0.4955, 0.4799, 0.4568, 0.5106, 0.461, 0.4933, 0.4754, 0.5019, 0.4701, 0.5161, 0.4497, 0.5356, 0.4525, 0.5278, 0.4648, 0.5304, 0.4639, 0.5386, 0.8318, 0.5788, 0.8319, 0.6144, 0.7972, 0.6146, 0.797, 0.5789])
me_florvuve_001.materials.append(mat_initialshadinggroup)
me_florvuve_001.materials.append(mat_planta)
me_florvuve_001.materials.append(mat_base)
me_florvuve_001.use_remesh_preserve_volume = False
me_florvuve_001.use_remesh_preserve_attributes = False
me_florvuve_001.use_mirror_vertex_groups = False
me_florvuve_001.update()
me_florvuve_001.normals_split_custom_set([tuple(v) for v in zip(*[iter([0.436, 0.0, -0.9, 0.436, 0.0, -0.9, 0.436, 0.0, -0.9, 0.436, 0.0, -0.9, -0.008116, -0.9998, -0.0183, -0.007659, -0.9994, -0.03366, -0.003993, -0.9988, -0.04974, -0.002316, -0.9986, -0.05225, -0.8118, 0.0, 0.5839, -0.8118, 0.0, 0.5839, -0.8118, 0.0, 0.5839, -0.8118, 0.0, 0.5839, 0.002776, 0.9923, 0.1239, 4.185e-09, 0.9919, 0.1271, 0.0, 0.9949, 0.1012, 0.0007984, 0.995, 0.1, 0.8118, 0.0, 0.5839, 0.8118, 0.0, 0.5839, 0.8118, 0.0, 0.5839, 0.8118, 0.0, 0.5839, -0.05225, -0.9986, -0.006161, -0.016, -0.9998, 0.0082, -0.02254, -0.9997, -0.01194, -0.1144, -0.9845, 0.1328, -0.9999, 0.0, 0.01424, -1.0, 0.0, 0.0, -0.9515, 7.12e-07, -0.3075, -0.9344, 0.0, -0.3563, 0.05399, 0.998, -0.03249, -0.02694, 0.998, -0.05803, 0.0006923, 0.9914, -0.1311, 0.1075, 0.987, -0.1198, 0.9999, 0.0, 0.014, 1.0, 0.0, 0.0, 0.9344, 5.9e-07, -0.3563, 0.9515, 0.0, -0.3075, -0.1144, -0.9845, 0.1328, -0.02254, -0.9997, -0.01194, -0.05416, -0.9853, 0.1621, -0.05691, -0.9815, 0.1826, -0.9344, 0.0, -0.3563, -0.9515, 7.12e-07, -0.3075, -0.7467, 0.0, -0.6652, -0.7467, 0.0, -0.6652, 0.1075, 0.987, -0.1198, 0.0006923, 0.9914, -0.1311, 2.303e-08, 0.9242, -0.3819, 0.09068, 0.9347, -0.3438, 0.9515, 0.0, -0.3075, 0.9344, 5.9e-07, -0.3563, 0.7467, 0.0, -0.6652, 0.7467, 0.0, -0.6652, 0.01551, 0.9997, -0.02074, -0.02025, 0.9997, -0.01038, -0.04097, 0.9981, -0.04669, -0.0611, 0.9927, -0.1039, -0.09068, 0.9347, -0.3438, -0.0611, 0.9927, -0.1039, -0.04097, 0.9981, -0.04669, -0.08584, 0.9486, -0.3045, -0.436, 0.0, -0.9, 0.0, 0.0, -1.0, 0.0, 0.0, -1.0, -0.436, 0.0, -0.9, -0.04304, -0.9944, 0.09628, -8.71e-06, -0.9789, 0.2044, 5.781e-08, -0.9793, 0.2026, 0.05691, -0.9815, 0.1826, -0.02671, -0.9995, 0.01638, 0.04691, -0.9986, 0.02457, -8.71e-06, -0.9789, 0.2044, -0.04304, -0.9944, 0.09628, 0.008116, -0.9998, -0.0183, 0.0, -0.9996, -0.02787, 0.0, -0.9984, -0.05572, 0.002316, -0.9986, -0.05225, -0.01201, 0.9901, 0.14, -0.009304, 0.9897, 0.1429, -0.03121, 0.9924, 0.1194, -0.01184, 0.9901, 0.1399, 0.04096, 0.9981, -0.04669, 0.1075, 0.987, -0.1198, 0.09068, 0.9347, -0.3438, 0.08584, 0.9486, -0.3045, -8.71e-06, -0.9789, 0.2044, -0.1144, -0.9845, 0.1328, -0.05691, -0.9815, 0.1826, 5.781e-08, -0.9793, 0.2026, 0.01259, 0.9984, 0.05559, 0.05399, 0.998, -0.03249, 0.1075, 0.987, -0.1198, 0.04096, 0.9981, -0.04669, 0.04691, -0.9986, 0.02457, -0.05225, -0.9986, -0.006161, -0.1144, -0.9845, 0.1328, -8.71e-06, -0.9789, 0.2044, 0.002639, 0.994, 0.1093, 0.002776, 0.9923, 0.1239, 0.0007984, 0.995, 0.1, 0.001377, 0.9951, 0.09915, 0.0, -0.9996, -0.02787, -0.008116, -0.9998, -0.0183, -0.002316, -0.9986, -0.05225, 0.0, -0.9984, -0.05572, 0.0, 0.0, -1.0, 0.436, 0.0, -0.9, 0.436, 0.0, -0.9, 0.0, 0.0, -1.0, 7.724e-09, 0.9882, 0.1529, 7.079e-09, 0.9882, 0.1529, -0.009304, 0.9897, 0.1429, -0.01201, 0.9901, 0.14, 0.007659, -0.9994, -0.03366, 0.008116, -0.9998, -0.0183, 0.002316, -0.9986, -0.05225, 0.003993, -0.9988, -0.04974, 0.05018, -0.9969, -0.06123, -0.02671, -0.9995, 0.01638, -0.04304, -0.9944, 0.09628, 0.02253, -0.9997, -0.01194, 0.02253, -0.9997, -0.01194, -0.04304, -0.9944, 0.09628, 0.05691, -0.9815, 0.1826, 0.05416, -0.9853, 0.1621, -0.436, 0.0, -0.9, -0.436, 0.0, -0.9, -0.436, 0.0, -0.9, -0.436, 0.0, -0.9, 2.303e-08, 0.9242, -0.3819, 0.0006923, 0.9914, -0.1311, -0.0611, 0.9927, -0.1039, -0.09068, 0.9347, -0.3438, -0.02694, 0.998, -0.05803, 0.01551, 0.9997, -0.02074, -0.0611, 0.9927, -0.1039, 0.0006923, 0.9914, -0.1311, 0.03444, -0.9987, 0.03845, 0.03475, -0.9987, 0.03809, 0.008116, -0.9998, -0.0183, 0.007659, -0.9994, -0.03366, 0.0, 0.9949, 0.1012, 4.185e-09, 0.9919, 0.1271, -0.002776, 0.9923, 0.1239, -0.0007984, 0.995, 0.1, 0.0, -1.0, 8.407e-06, -0.04082, -0.9982, 0.04474, -0.008116, -0.9998, -0.0183, 0.0, -0.9996, -0.02787, 0.01184, 0.9901, 0.1399, 0.01201, 0.9901, 0.14, 0.002776, 0.9923, 0.1239, 0.002639, 0.994, 0.1093, -0.0007984, 0.995, 0.1, -0.002776, 0.9923, 0.1239, -0.002639, 0.994, 0.1093, -0.001377, 0.9951, 0.09915, 0.03475, -0.9987, 0.03809, 0.0, -1.0, 8.407e-06, 0.0, -0.9996, -0.02787, 0.008116, -0.9998, -0.0183, 0.5778, 0.0, 0.8162, 0.5778, 0.0, 0.8162, 0.5778, 0.0, 0.8162, 0.5778, 0.0, 0.8162, 0.01201, 0.9901, 0.14, 7.724e-09, 0.9882, 0.1529, 4.185e-09, 0.9919, 0.1271, 0.002776, 0.9923, 0.1239, -0.5778, 0.0, 0.8162, -0.5778, 0.0, 0.8162, -0.5778, 0.0, 0.8162, -0.5778, 0.0, 0.8162, -0.04082, -0.9982, 0.04474, -0.03444, -0.9987, 0.03845, -0.007659, -0.9994, -0.03366, -0.008116, -0.9998, -0.0183, -0.09004, -0.9911, 0.09827, -0.09004, -0.9911, 0.09827, -0.03444, -0.9987, 0.03845, -0.04082, -0.9982, 0.04474, -0.5778, -4.443e-08, 0.8162, -0.5778, -4.443e-08, 0.8162, -0.5778, -4.443e-08, 0.8162, -0.5778, -4.443e-08, 0.8162, 0.009304, 0.9897, 0.1429, 7.079e-09, 0.9882, 0.1529, 7.724e-09, 0.9882, 0.1529, 0.01201, 0.9901, 0.14, 0.5778, 1.044e-07, 0.8162, 0.5778, 1.044e-07, 0.8162, 0.5778, 1.044e-07, 0.8162, 0.5778, 1.044e-07, 0.8162, 0.0269, -0.9992, 0.02936, 0.0, -1.0, 8.558e-06, 0.0, -1.0, 8.407e-06, 0.03475, -0.9987, 0.03809, 0.03121, 0.9924, 0.1194, 0.009304, 0.9897, 0.1429, 0.01201, 0.9901, 0.14, 0.01184, 0.9901, 0.1399, 0.09004, -0.9911, 0.09827, 0.0269, -0.9992, 0.02936, 0.03475, -0.9987, 0.03809, 0.03444, -0.9987, 0.03845, 4.185e-09, 0.9919, 0.1271, 7.724e-09, 0.9882, 0.1529, -0.01201, 0.9901, 0.14, -0.002776, 0.9923, 0.1239, -0.002776, 0.9923, 0.1239, -0.01201, 0.9901, 0.14, -0.01184, 0.9901, 0.1399, -0.002639, 0.994, 0.1093, -1.364e-08, 0.9995, -0.03113, -0.01013, 0.9997, -0.02076, 0.01551, 0.9997, -0.02074, -0.02694, 0.998, -0.05803, 0.008002, -0.9999, 0.008201, 0.008001, -0.9998, 0.0164, -0.02671, -0.9995, 0.01638, 0.05018, -0.9969, -0.06123, 1.067e-08, -0.9997, 0.0246, -0.008001, -0.9998, 0.0164, -0.05225, -0.9986, -0.006161, 0.04691, -0.9986, 0.02457, 0.01013, 0.9999, -0.01038, 0.01013, 0.9997, -0.02076, 0.05399, 0.998, -0.03249, 0.01259, 0.9984, 0.05559, 0.008001, -0.9998, 0.0164, 1.067e-08, -0.9997, 0.0246, 0.04691, -0.9986, 0.02457, -0.02671, -0.9995, 0.01638, -0.01013, 0.9997, -0.02076, -0.01013, 0.9999, -0.01038, -0.02025, 0.9997, -0.01038, 0.01551, 0.9997, -0.02074, 1.0, 0.0, 0.0, 1.0, 0.0, 0.0, 1.0, 0.0, 0.0, 0.9999, 0.0, 0.014, 0.01013, 0.9997, -0.02076, -1.364e-08, 0.9995, -0.03113, -0.02694, 0.998, -0.05803, 0.05399, 0.998, -0.03249, -1.0, 0.0, 0.0, -1.0, 0.0, 0.0, -1.0, 0.0, 0.0, -0.9999, 0.0, 0.01424, -0.008001, -0.9998, 0.0164, -0.008002, -0.9999, 0.008201, -0.016, -0.9998, 0.0082, -0.05225, -0.9986, -0.006161])] * 3)])

# ---- objects
ob_florvuve = bpy.data.objects.new('florVuve', me_florvuve)
ob_florvuve_001 = bpy.data.objects.new('florVuve.001', me_florvuve_001)

# ---- transforms, parenting, visibility, modifiers, constraints
ob_florvuve.location = (0.0, 0.0, 0.0)
ob_florvuve.rotation_euler = (1.571, -0.0, 0.0)
ob_florvuve.lineart.crease_threshold = 0.0
ob_florvuve_001.location = (0.0, 0.0, 0.0)
ob_florvuve_001.rotation_euler = (1.571, -0.0, 0.0)
ob_florvuve_001.scale = (0.6433, 1.0, 1.0)
ob_florvuve_001.lineart.crease_threshold = 0.0

# ---- collection membership
col_collection.objects.link(ob_florvuve)
col_collection.objects.link(ob_florvuve_001)

# ---- scene / render settings (as saved in the file)
scene.frame_start = 1; scene.frame_end = 250; scene.frame_set(1)
scene.render.engine = 'BLENDER_EEVEE_NEXT'
scene.cycles.use_denoising = False
scene.cycles.samples = 128
scene.cycles.sampling_pattern = 'TABULATED_SOBOL'
scene.cycles.use_adaptive_sampling = False
scene.cycles.use_light_tree = False
scene.view_settings.view_transform = 'Filmic'
bpy.context.view_layer.update()

# ---- added for rendering (the .blend has no active camera and no usable light): camera, sun
cam_auto = bpy.data.cameras.new('AutoCamera')
cam_auto.lens = 50.0
cam_auto.sensor_width = 36.0
cam_auto.clip_end = 1000.0
ob_auto_camera = bpy.data.objects.new('AutoCamera', cam_auto)
scene.collection.objects.link(ob_auto_camera)
ob_auto_camera.location = (2.143, -2.19763, 0.766581)
ob_auto_camera.rotation_euler = (1.09748, -7.21219e-08, 0.694738)
scene.camera = ob_auto_camera
light_auto_sun = bpy.data.lights.new('AutoSun', 'SUN')
light_auto_sun.energy = 3.0
light_auto_sun.angle = 0.0523599
ob_auto_sun = bpy.data.objects.new('AutoSun', light_auto_sun)
scene.collection.objects.link(ob_auto_sun)
ob_auto_sun.rotation_euler = (0.872665, 0.174533, 0.523599)
bpy.context.view_layer.update()

